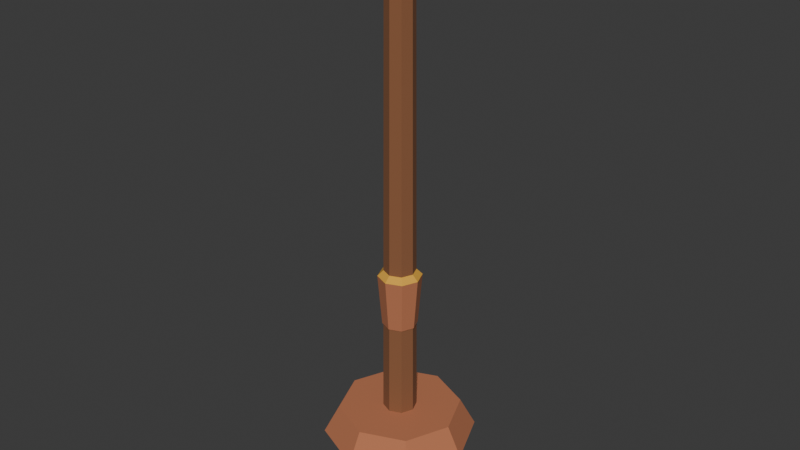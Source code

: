 # Source: torch.blend  (saved by Blender 5.2.44; exported with 4.5.12 LTS)
import bpy
from mathutils import Matrix  # noqa: F401  (used for matrix-valued properties, if any)

bpy.ops.wm.read_factory_settings(use_empty=True)
scene = bpy.context.scene
scene.name = 'Scene'

# ---- collections
col_collection = bpy.data.collections.new('Collection'); scene.collection.children.link(col_collection)

# ---- materials (node trees are filled in below, after node groups)
mat_wood = bpy.data.materials.new('wood')
mat_wood.diffuse_color = (0.2542, 0.1022, 0.04374, 1.0)
mat_clay = bpy.data.materials.new('clay')
mat_clay.diffuse_color = (0.4851, 0.1714, 0.08022, 1.0)
mat_accent_gold = bpy.data.materials.new('accent_gold')
mat_accent_gold.diffuse_color = (0.7605, 0.3968, 0.04374, 1.0)

# ---- material node trees
mat_wood.use_nodes = True; mat_wood.node_tree.nodes.clear()
_N = mat_wood.node_tree.nodes; _L = mat_wood.node_tree.links
n0 = _N.new('ShaderNodeBsdfPrincipled'); n0.name = 'Principled BSDF'; n0.location = (-200, 100)
n0.inputs[0].default_value = (0.2542, 0.1022, 0.04374, 1.0)
n0.inputs[2].default_value = 1.0
n0.inputs[10].default_value = 0.005
n1 = _N.new('ShaderNodeOutputMaterial'); n1.name = 'Material Output'; n1.location = (200, 100)
_L.new(n0.outputs[0], n1.inputs[0])
n1.is_active_output = True
mat_clay.use_nodes = True; mat_clay.node_tree.nodes.clear()
_N = mat_clay.node_tree.nodes; _L = mat_clay.node_tree.links
n0 = _N.new('ShaderNodeBsdfPrincipled'); n0.name = 'Principled BSDF'; n0.location = (-200, 100)
n0.inputs[0].default_value = (0.4851, 0.1714, 0.08022, 1.0)
n0.inputs[2].default_value = 1.0
n0.inputs[10].default_value = 0.005
n1 = _N.new('ShaderNodeOutputMaterial'); n1.name = 'Material Output'; n1.location = (200, 100)
_L.new(n0.outputs[0], n1.inputs[0])
n1.is_active_output = True
mat_accent_gold.use_nodes = True; mat_accent_gold.node_tree.nodes.clear()
_N = mat_accent_gold.node_tree.nodes; _L = mat_accent_gold.node_tree.links
n0 = _N.new('ShaderNodeBsdfPrincipled'); n0.name = 'Principled BSDF'; n0.location = (-200, 100)
n0.inputs[0].default_value = (0.7605, 0.3968, 0.04374, 1.0)
n0.inputs[2].default_value = 1.0
n0.inputs[10].default_value = 0.005
n1 = _N.new('ShaderNodeOutputMaterial'); n1.name = 'Material Output'; n1.location = (200, 100)
_L.new(n0.outputs[0], n1.inputs[0])
n1.is_active_output = True

# ---- world
world_world = bpy.data.worlds.new('World'); scene.world = world_world
world_world.use_nodes = True; world_world.node_tree.nodes.clear()
_N = world_world.node_tree.nodes; _L = world_world.node_tree.links
n0 = _N.new('ShaderNodeOutputWorld'); n0.name = 'World Output'; n0.location = (200, 100)
n1 = _N.new('ShaderNodeBackground'); n1.name = 'Background'; n1.location = (-200, 100)
n1.inputs[0].default_value = (0.05088, 0.05088, 0.05088, 1.0)
_L.new(n1.outputs[0], n0.inputs[0])
n0.is_active_output = True
world_world.color = (0.05088, 0.05088, 0.05088)
world_world.sun_shadow_jitter_overblur = 0.0

# ---- meshes
me_torch = bpy.data.meshes.new('torch')
me_torch.from_pydata([(0.022, 0.0, -0.14), (0.01556, 0.01556, -0.14), (1.347e-18, 0.022, -0.14), (-0.01556, 0.01556, -0.14), (-0.022, 2.694e-18, -0.14), (-0.01556, -0.01556, -0.14), (-4.041e-18, -0.022, -0.14), (0.01556, -0.01556, -0.14), (0.0187, 0.0, 0.26), (0.01322, 0.01322, 0.26), (1.145e-18, 0.0187, 0.26), (-0.01322, 0.01322, 0.26), (-0.0187, 2.29e-18, 0.26), (-0.01322, -0.01322, 0.26), (-3.435e-18, -0.0187, 0.26), (0.01322, -0.01322, 0.26), (0.033, 0.0, 0.245), (0.02333, 0.02333, 0.245), (2.021e-18, 0.033, 0.245), (-0.02333, 0.02333, 0.245), (-0.033, 4.041e-18, 0.245), (-0.02333, -0.02333, 0.245), (-6.062e-18, -0.033, 0.245), (0.02333, -0.02333, 0.245), (0.033, 0.0, 0.27), (0.02333, 0.02333, 0.27), (2.021e-18, 0.033, 0.27), (-0.02333, 0.02333, 0.27), (-0.033, 4.041e-18, 0.27), (-0.02333, -0.02333, 0.27), (-6.062e-18, -0.033, 0.27), (0.02333, -0.02333, 0.27), (0.036, 0.0, 0.26), (0.02546, 0.02546, 0.26), (2.204e-18, 0.036, 0.26), (-0.02546, 0.02546, 0.26), (-0.036, 4.409e-18, 0.26), (-0.02546, -0.02546, 0.26), (-6.613e-18, -0.036, 0.26), (0.02546, -0.02546, 0.26), (0.045, 0.0, 0.37), (0.03182, 0.03182, 0.37), (2.755e-18, 0.045, 0.37), (-0.03182, 0.03182, 0.37), (-0.045, 5.511e-18, 0.37), (-0.03182, -0.03182, 0.37), (-8.266e-18, -0.045, 0.37), (0.03182, -0.03182, 0.37), (0.045, 0.0, 0.37), (0.03182, 0.03182, 0.37), (2.755e-18, 0.045, 0.37), (-0.03182, 0.03182, 0.37), (-0.045, 5.511e-18, 0.37), (-0.03182, -0.03182, 0.37), (-8.266e-18, -0.045, 0.37), (0.03182, -0.03182, 0.37), (0.02475, 0.0, 0.39), (0.0175, 0.0175, 0.39), (1.516e-18, 0.02475, 0.39), (-0.0175, 0.0175, 0.39), (-0.02475, 3.031e-18, 0.39), (-0.0175, -0.0175, 0.39), (-4.547e-18, -0.02475, 0.39), (0.0175, -0.0175, 0.39)], [], [(7, 6, 5, 4, 3, 2, 1, 0), (8, 9, 10, 11, 12, 13, 14, 15), (0, 1, 9, 8), (1, 2, 10, 9), (2, 3, 11, 10), (3, 4, 12, 11), (4, 5, 13, 12), (5, 6, 14, 13), (6, 7, 15, 14), (7, 0, 8, 15), (23, 22, 21, 20, 19, 18, 17, 16), (24, 25, 26, 27, 28, 29, 30, 31), (16, 17, 25, 24), (17, 18, 26, 25), (18, 19, 27, 26), (19, 20, 28, 27), (20, 21, 29, 28), (21, 22, 30, 29), (22, 23, 31, 30), (23, 16, 24, 31), (39, 38, 37, 36, 35, 34, 33, 32), (40, 41, 42, 43, 44, 45, 46, 47), (32, 33, 41, 40), (33, 34, 42, 41), (34, 35, 43, 42), (35, 36, 44, 43), (36, 37, 45, 44), (37, 38, 46, 45), (38, 39, 47, 46), (39, 32, 40, 47), (55, 54, 53, 52, 51, 50, 49, 48), (56, 57, 58, 59, 60, 61, 62, 63), (48, 49, 57, 56), (49, 50, 58, 57), (50, 51, 59, 58), (51, 52, 60, 59), (52, 53, 61, 60), (53, 54, 62, 61), (54, 55, 63, 62), (55, 48, 56, 63)])
me_torch.polygons.foreach_set('material_index', [0, 0, 0, 0, 0, 0, 0, 0, 0, 0, 1, 1, 1, 1, 1, 1, 1, 1, 1, 1, 1, 1, 1, 1, 1, 1, 1, 1, 1, 1, 2, 2, 2, 2, 2, 2, 2, 2, 2, 2])
me_torch.materials.append(mat_wood)
me_torch.materials.append(mat_clay)
me_torch.materials.append(mat_accent_gold)
me_torch.update()
me_torch_stand_col = bpy.data.meshes.new('torch_stand-col')
me_torch_stand_col.from_pydata([(0.16, 0.0, 0.0), (0.1131, 0.1131, 0.0), (9.797e-18, 0.16, 0.0), (-0.1131, 0.1131, 0.0), (-0.16, 1.959e-17, 0.0), (-0.1131, -0.1131, 0.0), (-2.939e-17, -0.16, 0.0), (0.1131, -0.1131, 0.0), (0.128, 0.0, 0.06), (0.09051, 0.09051, 0.06), (7.838e-18, 0.128, 0.06), (-0.09051, 0.09051, 0.06), (-0.128, 1.568e-17, 0.06), (-0.09051, -0.09051, 0.06), (-2.351e-17, -0.128, 0.06), (0.09051, -0.09051, 0.06), (0.035, 0.0, 0.06), (0.02475, 0.02475, 0.06), (2.143e-18, 0.035, 0.06), (-0.02475, 0.02475, 0.06), (-0.035, 4.286e-18, 0.06), (-0.02475, -0.02475, 0.06), (-6.429e-18, -0.035, 0.06), (0.02475, -0.02475, 0.06), (0.028, 0.0, 1.05), (0.0198, 0.0198, 1.05), (1.715e-18, 0.028, 1.05), (-0.0198, 0.0198, 1.05), (-0.028, 3.429e-18, 1.05), (-0.0198, -0.0198, 1.05), (-5.144e-18, -0.028, 1.05), (0.0198, -0.0198, 1.05), (0.062, 0.055, 1.05), (0.04384, 0.09884, 1.05), (3.796e-18, 0.117, 1.05), (-0.04384, 0.09884, 1.05), (-0.062, 0.055, 1.05), (-0.04384, 0.01116, 1.05), (-1.139e-17, -0.007, 1.05), (0.04384, 0.01116, 1.05), (0.052, 0.055, 1.1), (0.03677, 0.09177, 1.1), (3.184e-18, 0.107, 1.1), (-0.03677, 0.09177, 1.1), (-0.052, 0.055, 1.1), (-0.03677, 0.01823, 1.1), (-9.552e-18, 0.003, 1.1), (0.03677, 0.01823, 1.1), (0.04, 0.055, 1.051), (0.02828, 0.08328, 1.051), (2.449e-18, 0.095, 1.051), (-0.02828, 0.08328, 1.051), (-0.04, 0.055, 1.051), (-0.02828, 0.02672, 1.051), (-7.348e-18, 0.015, 1.051), (0.02828, 0.02672, 1.051), (0.034, 0.055, 1.101), (0.02404, 0.07904, 1.101), (2.082e-18, 0.089, 1.101), (-0.02404, 0.07904, 1.101), (-0.034, 0.055, 1.101), (-0.02404, 0.03096, 1.101), (-6.246e-18, 0.021, 1.101), (0.02404, 0.03096, 1.101)], [], [(7, 6, 5, 4, 3, 2, 1, 0), (8, 9, 10, 11, 12, 13, 14, 15), (0, 1, 9, 8), (1, 2, 10, 9), (2, 3, 11, 10), (3, 4, 12, 11), (4, 5, 13, 12), (5, 6, 14, 13), (6, 7, 15, 14), (7, 0, 8, 15), (23, 22, 21, 20, 19, 18, 17, 16), (24, 25, 26, 27, 28, 29, 30, 31), (16, 17, 25, 24), (17, 18, 26, 25), (18, 19, 27, 26), (19, 20, 28, 27), (20, 21, 29, 28), (21, 22, 30, 29), (22, 23, 31, 30), (23, 16, 24, 31), (39, 38, 37, 36, 35, 34, 33, 32), (40, 41, 42, 43, 44, 45, 46, 47), (32, 33, 41, 40), (33, 34, 42, 41), (34, 35, 43, 42), (35, 36, 44, 43), (36, 37, 45, 44), (37, 38, 46, 45), (38, 39, 47, 46), (39, 32, 40, 47), (55, 54, 53, 52, 51, 50, 49, 48), (56, 57, 58, 59, 60, 61, 62, 63), (48, 49, 57, 56), (49, 50, 58, 57), (50, 51, 59, 58), (51, 52, 60, 59), (52, 53, 61, 60), (53, 54, 62, 61), (54, 55, 63, 62), (55, 48, 56, 63)])
me_torch_stand_col.polygons.foreach_set('material_index', [0, 0, 0, 0, 0, 0, 0, 0, 0, 0, 1, 1, 1, 1, 1, 1, 1, 1, 1, 1, 2, 2, 2, 2, 2, 2, 2, 2, 2, 2, 1, 1, 1, 1, 1, 1, 1, 1, 1, 1])
me_torch_stand_col.materials.append(mat_clay)
me_torch_stand_col.materials.append(mat_wood)
me_torch_stand_col.materials.append(mat_accent_gold)
me_torch_stand_col.update()

# ---- objects
ob_torch = bpy.data.objects.new('torch', me_torch)
ob_torch_stand_col = bpy.data.objects.new('torch_stand-col', me_torch_stand_col)

# ---- transforms, parenting, visibility, modifiers, constraints
ob_torch.location = (0.0, 0.0, 0.0)
ob_torch_stand_col.location = (0.0, 0.0, 0.0)

# ---- collection membership
col_collection.objects.link(ob_torch)
col_collection.objects.link(ob_torch_stand_col)

# ---- scene / render settings (as saved in the file)
scene.frame_start = 1; scene.frame_end = 250; scene.frame_set(1)
scene.render.engine = 'BLENDER_EEVEE_NEXT'
scene.render.bake_bias = 0.0
scene.render.bake_samples = 0
scene.render.compositor_device = 'GPU'
scene.eevee.use_volume_custom_range = False
scene.eevee.fast_gi_thickness_near = 0.1
scene.eevee.fast_gi_thickness_far = 0.0
scene.eevee.ray_tracing_options.screen_trace_thickness = 0.1
bpy.context.view_layer.update()

# ---- added for rendering (the .blend has no active camera and no usable light): camera, sun
cam_auto = bpy.data.cameras.new('AutoCamera')
cam_auto.lens = 50.0
cam_auto.sensor_width = 36.0
cam_auto.clip_end = 1000.0
ob_auto_camera = bpy.data.objects.new('AutoCamera', cam_auto)
scene.collection.objects.link(ob_auto_camera)
ob_auto_camera.location = (1.22217, -1.4666, 1.45823)
ob_auto_camera.rotation_euler = (1.09748, -7.21219e-08, 0.694738)
scene.camera = ob_auto_camera
light_auto_sun = bpy.data.lights.new('AutoSun', 'SUN')
light_auto_sun.energy = 3.0
light_auto_sun.angle = 0.0523599
ob_auto_sun = bpy.data.objects.new('AutoSun', light_auto_sun)
scene.collection.objects.link(ob_auto_sun)
ob_auto_sun.rotation_euler = (0.872665, 0.174533, 0.523599)
bpy.context.view_layer.update()
